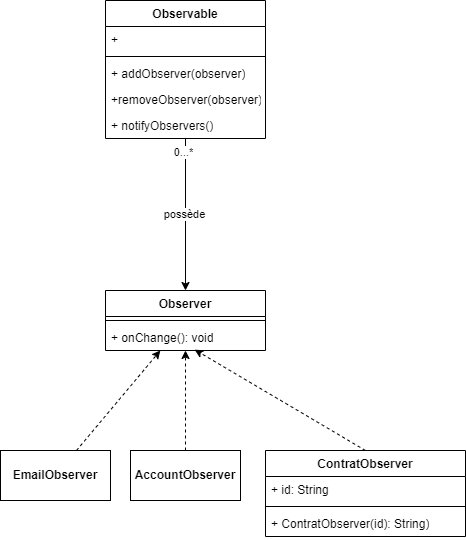

The diagram above was exported from draw.io. Its source (the exported page's mxGraphModel, read from the mxfile embedded in the PNG):
<mxGraphModel dx="1320" dy="1871" grid="1" gridSize="10" guides="1" tooltips="1" connect="1" arrows="1" fold="1" page="1" pageScale="1" pageWidth="827" pageHeight="1169" math="0" shadow="0">
  <root>
    <mxCell id="0" />
    <mxCell id="1" parent="0" />
    <mxCell id="narC4sK3lLdWBDFUyhxs-2" value="Observer" style="swimlane;fontStyle=1;align=center;verticalAlign=top;childLayout=stackLayout;horizontal=1;startSize=26;horizontalStack=0;resizeParent=1;resizeParentMax=0;resizeLast=0;collapsible=1;marginBottom=0;whiteSpace=wrap;html=1;" vertex="1" parent="1">
      <mxGeometry x="165" y="250" width="160" height="60" as="geometry" />
    </mxCell>
    <mxCell id="narC4sK3lLdWBDFUyhxs-4" value="" style="line;strokeWidth=1;fillColor=none;align=left;verticalAlign=middle;spacingTop=-1;spacingLeft=3;spacingRight=3;rotatable=0;labelPosition=right;points=[];portConstraint=eastwest;strokeColor=inherit;" vertex="1" parent="narC4sK3lLdWBDFUyhxs-2">
      <mxGeometry y="26" width="160" height="8" as="geometry" />
    </mxCell>
    <mxCell id="narC4sK3lLdWBDFUyhxs-5" value="+ onChange(): void" style="text;strokeColor=none;fillColor=none;align=left;verticalAlign=top;spacingLeft=4;spacingRight=4;overflow=hidden;rotatable=0;points=[[0,0.5],[1,0.5]];portConstraint=eastwest;whiteSpace=wrap;html=1;" vertex="1" parent="narC4sK3lLdWBDFUyhxs-2">
      <mxGeometry y="34" width="160" height="26" as="geometry" />
    </mxCell>
    <mxCell id="narC4sK3lLdWBDFUyhxs-16" style="rounded=0;orthogonalLoop=1;jettySize=auto;html=1;dashed=1;" edge="1" parent="1" source="narC4sK3lLdWBDFUyhxs-10" target="narC4sK3lLdWBDFUyhxs-2">
      <mxGeometry relative="1" as="geometry" />
    </mxCell>
    <mxCell id="narC4sK3lLdWBDFUyhxs-10" value="&lt;b&gt;EmailObserver&lt;/b&gt;" style="html=1;whiteSpace=wrap;" vertex="1" parent="1">
      <mxGeometry x="60" y="410" width="110" height="50" as="geometry" />
    </mxCell>
    <mxCell id="narC4sK3lLdWBDFUyhxs-11" value="&lt;b&gt;AccountObserver&lt;/b&gt;" style="html=1;whiteSpace=wrap;" vertex="1" parent="1">
      <mxGeometry x="190" y="410" width="110" height="50" as="geometry" />
    </mxCell>
    <mxCell id="narC4sK3lLdWBDFUyhxs-12" value="ContratObserver" style="swimlane;fontStyle=1;align=center;verticalAlign=top;childLayout=stackLayout;horizontal=1;startSize=26;horizontalStack=0;resizeParent=1;resizeParentMax=0;resizeLast=0;collapsible=1;marginBottom=0;whiteSpace=wrap;html=1;" vertex="1" parent="1">
      <mxGeometry x="325" y="410" width="200" height="86" as="geometry" />
    </mxCell>
    <mxCell id="narC4sK3lLdWBDFUyhxs-13" value="+ id: String" style="text;strokeColor=none;fillColor=none;align=left;verticalAlign=top;spacingLeft=4;spacingRight=4;overflow=hidden;rotatable=0;points=[[0,0.5],[1,0.5]];portConstraint=eastwest;whiteSpace=wrap;html=1;" vertex="1" parent="narC4sK3lLdWBDFUyhxs-12">
      <mxGeometry y="26" width="200" height="26" as="geometry" />
    </mxCell>
    <mxCell id="narC4sK3lLdWBDFUyhxs-14" value="" style="line;strokeWidth=1;fillColor=none;align=left;verticalAlign=middle;spacingTop=-1;spacingLeft=3;spacingRight=3;rotatable=0;labelPosition=right;points=[];portConstraint=eastwest;strokeColor=inherit;" vertex="1" parent="narC4sK3lLdWBDFUyhxs-12">
      <mxGeometry y="52" width="200" height="8" as="geometry" />
    </mxCell>
    <mxCell id="narC4sK3lLdWBDFUyhxs-15" value="+ ContratObserver(id): String)" style="text;strokeColor=none;fillColor=none;align=left;verticalAlign=top;spacingLeft=4;spacingRight=4;overflow=hidden;rotatable=0;points=[[0,0.5],[1,0.5]];portConstraint=eastwest;whiteSpace=wrap;html=1;" vertex="1" parent="narC4sK3lLdWBDFUyhxs-12">
      <mxGeometry y="60" width="200" height="26" as="geometry" />
    </mxCell>
    <mxCell id="narC4sK3lLdWBDFUyhxs-17" style="rounded=0;orthogonalLoop=1;jettySize=auto;html=1;dashed=1;exitX=0.5;exitY=0;exitDx=0;exitDy=0;" edge="1" parent="1" source="narC4sK3lLdWBDFUyhxs-11" target="narC4sK3lLdWBDFUyhxs-5">
      <mxGeometry relative="1" as="geometry">
        <mxPoint x="146" y="420" as="sourcePoint" />
        <mxPoint x="230" y="320" as="targetPoint" />
      </mxGeometry>
    </mxCell>
    <mxCell id="narC4sK3lLdWBDFUyhxs-18" style="rounded=0;orthogonalLoop=1;jettySize=auto;html=1;dashed=1;exitX=0.5;exitY=0;exitDx=0;exitDy=0;entryX=0.557;entryY=0.967;entryDx=0;entryDy=0;entryPerimeter=0;" edge="1" parent="1" source="narC4sK3lLdWBDFUyhxs-12" target="narC4sK3lLdWBDFUyhxs-5">
      <mxGeometry relative="1" as="geometry">
        <mxPoint x="255" y="420" as="sourcePoint" />
        <mxPoint x="240" y="330" as="targetPoint" />
      </mxGeometry>
    </mxCell>
    <mxCell id="narC4sK3lLdWBDFUyhxs-23" style="edgeStyle=orthogonalEdgeStyle;rounded=0;orthogonalLoop=1;jettySize=auto;html=1;entryX=0.5;entryY=0;entryDx=0;entryDy=0;" edge="1" parent="1" source="narC4sK3lLdWBDFUyhxs-19" target="narC4sK3lLdWBDFUyhxs-2">
      <mxGeometry relative="1" as="geometry" />
    </mxCell>
    <mxCell id="narC4sK3lLdWBDFUyhxs-24" value="0...*" style="edgeLabel;html=1;align=center;verticalAlign=middle;resizable=0;points=[];" vertex="1" connectable="0" parent="narC4sK3lLdWBDFUyhxs-23">
      <mxGeometry x="-0.8213" y="-2" relative="1" as="geometry">
        <mxPoint as="offset" />
      </mxGeometry>
    </mxCell>
    <mxCell id="narC4sK3lLdWBDFUyhxs-25" value="possède" style="edgeLabel;html=1;align=center;verticalAlign=middle;resizable=0;points=[];" vertex="1" connectable="0" parent="narC4sK3lLdWBDFUyhxs-23">
      <mxGeometry x="-0.0039" y="-1" relative="1" as="geometry">
        <mxPoint as="offset" />
      </mxGeometry>
    </mxCell>
    <mxCell id="narC4sK3lLdWBDFUyhxs-19" value="Observable" style="swimlane;fontStyle=1;align=center;verticalAlign=top;childLayout=stackLayout;horizontal=1;startSize=26;horizontalStack=0;resizeParent=1;resizeParentMax=0;resizeLast=0;collapsible=1;marginBottom=0;whiteSpace=wrap;html=1;" vertex="1" parent="1">
      <mxGeometry x="165" y="-40" width="160" height="138" as="geometry" />
    </mxCell>
    <mxCell id="narC4sK3lLdWBDFUyhxs-20" value="+&amp;nbsp;" style="text;strokeColor=none;fillColor=none;align=left;verticalAlign=top;spacingLeft=4;spacingRight=4;overflow=hidden;rotatable=0;points=[[0,0.5],[1,0.5]];portConstraint=eastwest;whiteSpace=wrap;html=1;" vertex="1" parent="narC4sK3lLdWBDFUyhxs-19">
      <mxGeometry y="26" width="160" height="26" as="geometry" />
    </mxCell>
    <mxCell id="narC4sK3lLdWBDFUyhxs-21" value="" style="line;strokeWidth=1;fillColor=none;align=left;verticalAlign=middle;spacingTop=-1;spacingLeft=3;spacingRight=3;rotatable=0;labelPosition=right;points=[];portConstraint=eastwest;strokeColor=inherit;" vertex="1" parent="narC4sK3lLdWBDFUyhxs-19">
      <mxGeometry y="52" width="160" height="8" as="geometry" />
    </mxCell>
    <mxCell id="narC4sK3lLdWBDFUyhxs-22" value="+ addObserver(observer)" style="text;strokeColor=none;fillColor=none;align=left;verticalAlign=top;spacingLeft=4;spacingRight=4;overflow=hidden;rotatable=0;points=[[0,0.5],[1,0.5]];portConstraint=eastwest;whiteSpace=wrap;html=1;" vertex="1" parent="narC4sK3lLdWBDFUyhxs-19">
      <mxGeometry y="60" width="160" height="26" as="geometry" />
    </mxCell>
    <mxCell id="narC4sK3lLdWBDFUyhxs-26" value="+removeObserver(observer)" style="text;strokeColor=none;fillColor=none;align=left;verticalAlign=top;spacingLeft=4;spacingRight=4;overflow=hidden;rotatable=0;points=[[0,0.5],[1,0.5]];portConstraint=eastwest;whiteSpace=wrap;html=1;" vertex="1" parent="narC4sK3lLdWBDFUyhxs-19">
      <mxGeometry y="86" width="160" height="26" as="geometry" />
    </mxCell>
    <mxCell id="narC4sK3lLdWBDFUyhxs-27" value="+ notifyObservers()" style="text;strokeColor=none;fillColor=none;align=left;verticalAlign=top;spacingLeft=4;spacingRight=4;overflow=hidden;rotatable=0;points=[[0,0.5],[1,0.5]];portConstraint=eastwest;whiteSpace=wrap;html=1;" vertex="1" parent="narC4sK3lLdWBDFUyhxs-19">
      <mxGeometry y="112" width="160" height="26" as="geometry" />
    </mxCell>
  </root>
</mxGraphModel>